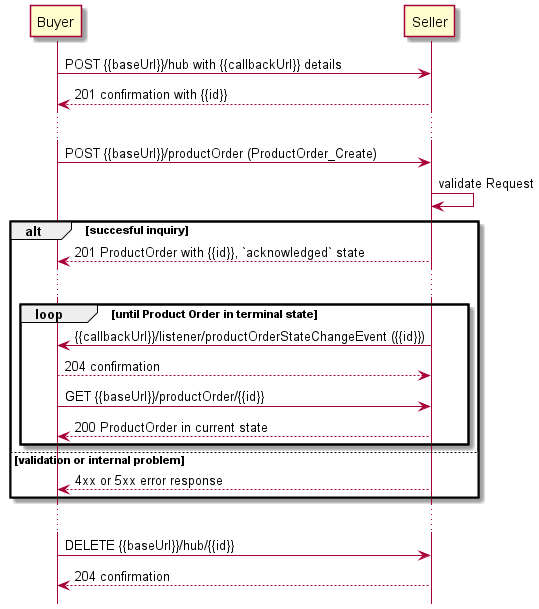

The diagram above was rendered by PlantUML. Its source (embedded in the PNG):
@startuml

hide footbox

participant Buyer
participant Seller

Buyer -> Seller : POST {{baseUrl}}/hub with {{callbackUrl}} details
Seller --> Buyer: 201 confirmation with {{id}}
...
Buyer -> Seller : POST {{baseUrl}}/productOrder (ProductOrder_Create)
Seller -> Seller : validate Request

alt succesful inquiry
  Seller --> Buyer : 201 ProductOrder with {{id}}, `acknowledged` state 

  ...

  group loop [until Product Order in terminal state]
      Seller -> Buyer: {{callbackUrl}}/listener/productOrderStateChangeEvent ({{id}})
      Buyer --> Seller : 204 confirmation
      Buyer -> Seller :   GET {{baseUrl}}/productOrder/{{id}}
      return 200 ProductOrder in current state
  end

else validation or internal problem
  Seller --> Buyer : 4xx or 5xx error response
end 

...

Buyer -> Seller : DELETE {{baseUrl}}/hub/{{id}} 
Seller -->  Buyer : 204 confirmation

@enduml